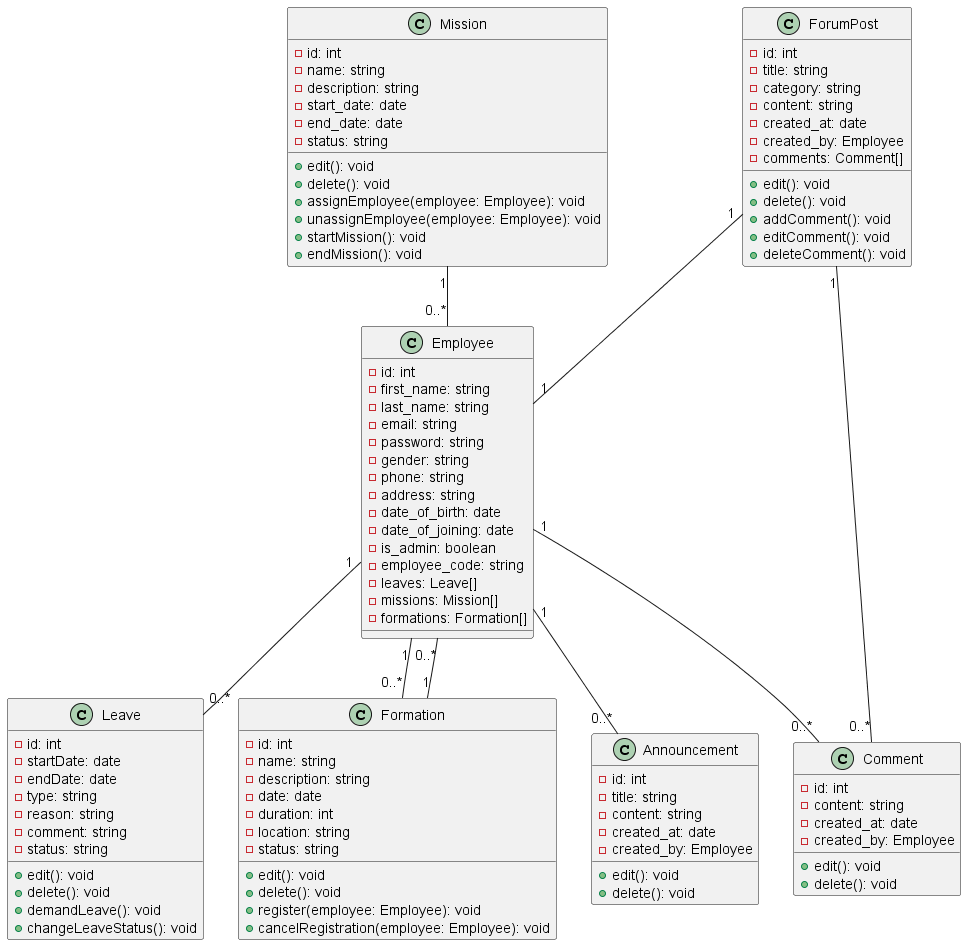

The diagram above was rendered by PlantUML. Its source (embedded in the PNG):
@startuml classDiagram
class Employee {
    -id: int
    -first_name: string
    -last_name: string
    -email: string
    -password: string
    -gender: string
    -phone: string
    -address: string
    -date_of_birth: date
    -date_of_joining: date
    -is_admin: boolean
    -employee_code: string
    -leaves: Leave[]
    -missions: Mission[]
    -formations: Formation[]
}

class Leave {
    -id: int
    -startDate: date
    -endDate: date
    -type: string
    -reason: string
    -comment: string
    -status: string
    +edit(): void
    +delete(): void
    +demandLeave(): void
    +changeLeaveStatus(): void
}

class Mission {
    -id: int
    -name: string
    -description: string
    -start_date: date
    -end_date: date
    -status: string
    +edit(): void
    +delete(): void
    +assignEmployee(employee: Employee): void
    +unassignEmployee(employee: Employee): void
    +startMission(): void
    +endMission(): void
}

class ForumPost {
    -id: int
    -title: string
    -category: string
    -content: string
    -created_at: date
    -created_by: Employee
    -comments: Comment[]
    +edit(): void
    +delete(): void
    +addComment(): void
    +editComment(): void
    +deleteComment(): void
}

class Formation {
    -id: int
    -name: string
    -description: string
    -date: date
    -duration: int
    -location: string
    -status: string
    +edit(): void
    +delete(): void
    +register(employee: Employee): void
    +cancelRegistration(employee: Employee): void
}

class Comment {
    -id: int
    -content: string
    -created_at: date
    -created_by: Employee
    +edit(): void
    +delete(): void
}

class Announcement {
    -id: int
    -title: string
    -content: string
    -created_at: date
    -created_by: Employee
    +edit(): void
    +delete(): void
}

Employee "1" -- "0..*" Leave
Employee "1" -- "0..*" Formation
Employee "1" -- "0..*" Comment
Employee "1" -- "0..*" Announcement
ForumPost "1" -- "0..*" Comment
ForumPost "1" -- "1" Employee
Formation "1" -- "0..*" Employee
Mission "1" -- "0..*" Employee

@enduml